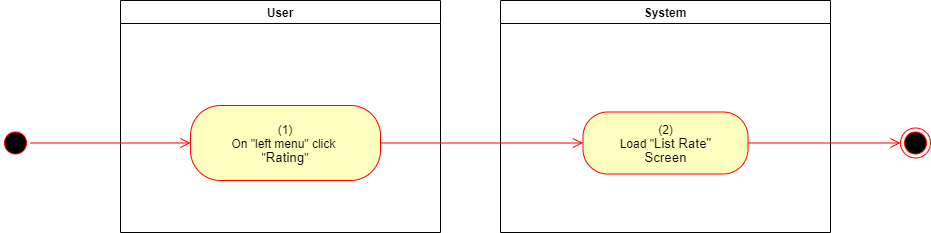

The diagram above was exported from draw.io. Its source (the exported page's mxGraphModel, read from the mxfile embedded in the PNG):
<mxGraphModel dx="1086" dy="806" grid="1" gridSize="10" guides="1" tooltips="1" connect="1" arrows="1" fold="1" page="1" pageScale="1" pageWidth="850" pageHeight="1100" math="0" shadow="0">
  <root>
    <mxCell id="0" />
    <mxCell id="1" parent="0" />
    <mxCell id="x-jRw94GrRq016qCkj2D-1" value="User" style="swimlane;whiteSpace=wrap" parent="1" vertex="1">
      <mxGeometry x="140" y="128" width="320" height="232" as="geometry">
        <mxRectangle x="120" y="128" width="60" height="23" as="alternateBounds" />
      </mxGeometry>
    </mxCell>
    <mxCell id="x-jRw94GrRq016qCkj2D-2" value="&lt;span&gt;(1)&lt;/span&gt;&lt;br style=&quot;padding: 0px ; margin: 0px&quot;&gt;&lt;span&gt;On &quot;left menu&quot; click&amp;nbsp;&lt;/span&gt;&lt;br style=&quot;padding: 0px ; margin: 0px&quot;&gt;&lt;span&gt;&quot;&lt;/span&gt;&lt;span lang=&quot;EN-GB&quot; style=&quot;font-size: 10.0pt ; line-height: 107% ; font-family: &amp;#34;arial&amp;#34; , sans-serif&quot;&gt;Rating&lt;/span&gt;&lt;span&gt;&quot;&lt;/span&gt;" style="rounded=1;whiteSpace=wrap;html=1;arcSize=40;fontColor=#000000;fillColor=#ffffc0;strokeColor=#ff0000;" parent="x-jRw94GrRq016qCkj2D-1" vertex="1">
      <mxGeometry x="70" y="105" width="190" height="75" as="geometry" />
    </mxCell>
    <mxCell id="x-jRw94GrRq016qCkj2D-3" value="System" style="swimlane;whiteSpace=wrap;startSize=23;" parent="1" vertex="1">
      <mxGeometry x="520" y="128" width="330" height="232" as="geometry" />
    </mxCell>
    <mxCell id="x-jRw94GrRq016qCkj2D-4" value="(2)&lt;br&gt;Load &quot;&lt;span lang=&quot;EN-GB&quot; style=&quot;font-size: 10pt ; line-height: 107% ; font-family: &amp;#34;arial&amp;#34; , sans-serif&quot;&gt;&lt;span lang=&quot;EN-GB&quot; style=&quot;font-size: 10.0pt ; line-height: 107% ; font-family: &amp;#34;arial&amp;#34; , sans-serif&quot;&gt;List Rate&lt;/span&gt;&quot;&lt;br&gt;Screen&lt;br&gt;&lt;/span&gt;" style="rounded=1;whiteSpace=wrap;html=1;arcSize=40;fontColor=#000000;fillColor=#ffffc0;strokeColor=#ff0000;" parent="x-jRw94GrRq016qCkj2D-3" vertex="1">
      <mxGeometry x="82.5" y="111.5" width="165" height="62" as="geometry" />
    </mxCell>
    <mxCell id="x-jRw94GrRq016qCkj2D-5" value="" style="ellipse;html=1;shape=startState;fillColor=#000000;strokeColor=#ff0000;" parent="1" vertex="1">
      <mxGeometry x="20" y="255.5" width="30" height="30" as="geometry" />
    </mxCell>
    <mxCell id="x-jRw94GrRq016qCkj2D-6" value="" style="edgeStyle=orthogonalEdgeStyle;html=1;verticalAlign=bottom;endArrow=open;endSize=8;strokeColor=#ff0000;rounded=0;entryX=0;entryY=0.5;entryDx=0;entryDy=0;" parent="1" source="x-jRw94GrRq016qCkj2D-5" target="x-jRw94GrRq016qCkj2D-2" edge="1">
      <mxGeometry relative="1" as="geometry">
        <mxPoint x="200" y="253" as="targetPoint" />
      </mxGeometry>
    </mxCell>
    <mxCell id="x-jRw94GrRq016qCkj2D-7" value="" style="edgeStyle=orthogonalEdgeStyle;html=1;verticalAlign=bottom;endArrow=open;endSize=8;strokeColor=#ff0000;rounded=0;entryX=0;entryY=0.5;entryDx=0;entryDy=0;" parent="1" source="x-jRw94GrRq016qCkj2D-2" target="x-jRw94GrRq016qCkj2D-4" edge="1">
      <mxGeometry relative="1" as="geometry">
        <mxPoint x="600" y="271" as="targetPoint" />
      </mxGeometry>
    </mxCell>
    <mxCell id="x-jRw94GrRq016qCkj2D-8" value="" style="ellipse;html=1;shape=endState;fillColor=#000000;strokeColor=#ff0000;" parent="1" vertex="1">
      <mxGeometry x="920" y="255.5" width="30" height="30" as="geometry" />
    </mxCell>
    <mxCell id="x-jRw94GrRq016qCkj2D-9" value="" style="edgeStyle=orthogonalEdgeStyle;html=1;verticalAlign=bottom;endArrow=open;endSize=8;strokeColor=#ff0000;rounded=0;exitX=1;exitY=0.5;exitDx=0;exitDy=0;entryX=0;entryY=0.5;entryDx=0;entryDy=0;" parent="1" source="x-jRw94GrRq016qCkj2D-4" target="x-jRw94GrRq016qCkj2D-8" edge="1">
      <mxGeometry relative="1" as="geometry">
        <mxPoint x="820" y="760" as="targetPoint" />
        <mxPoint x="850" y="785" as="sourcePoint" />
      </mxGeometry>
    </mxCell>
  </root>
</mxGraphModel>